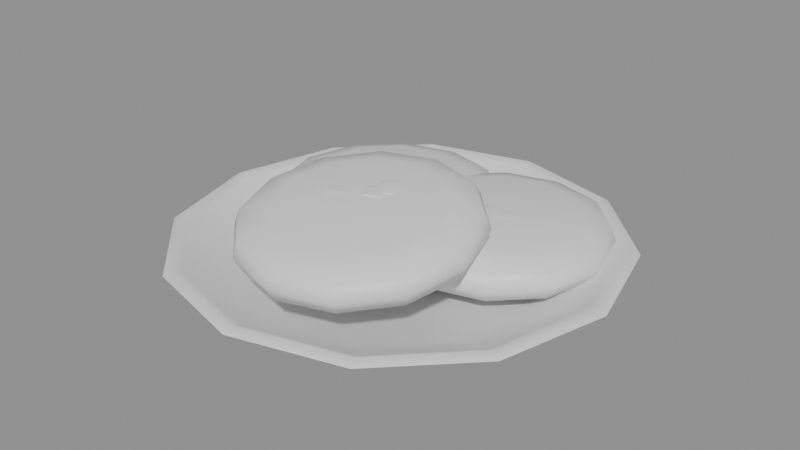 # Source: SM_D01.blend  (saved by Blender 5.2.44; exported with 4.5.12 LTS)
import bpy
from mathutils import Matrix  # noqa: F401  (used for matrix-valued properties, if any)

bpy.ops.wm.read_factory_settings(use_empty=True)
scene = bpy.context.scene
scene.name = 'Scene'

# ---- collections
col_sm_d01 = bpy.data.collections.new('SM_D01'); scene.collection.children.link(col_sm_d01)

# ---- materials (node trees are filled in below, after node groups)
mat_m_celadon = bpy.data.materials.new('M_Celadon')
mat_m_bread = bpy.data.materials.new('M_Bread')
mat_m_char = bpy.data.materials.new('M_Char')

# ---- material node trees
mat_m_celadon.use_nodes = True; mat_m_celadon.node_tree.nodes.clear()
_N = mat_m_celadon.node_tree.nodes; _L = mat_m_celadon.node_tree.links
n0 = _N.new('ShaderNodeBsdfPrincipled'); n0.name = 'Principled BSDF'; n0.location = (-200, 100)
n0.inputs[10].default_value = 0.005
n1 = _N.new('ShaderNodeOutputMaterial'); n1.name = 'Material Output'; n1.location = (200, 100)
_L.new(n0.outputs[0], n1.inputs[0])
n1.is_active_output = True
mat_m_bread.use_nodes = True; mat_m_bread.node_tree.nodes.clear()
_N = mat_m_bread.node_tree.nodes; _L = mat_m_bread.node_tree.links
n0 = _N.new('ShaderNodeBsdfPrincipled'); n0.name = 'Principled BSDF'; n0.location = (-200, 100)
n0.inputs[10].default_value = 0.005
n1 = _N.new('ShaderNodeOutputMaterial'); n1.name = 'Material Output'; n1.location = (200, 100)
_L.new(n0.outputs[0], n1.inputs[0])
n1.is_active_output = True
mat_m_char.use_nodes = True; mat_m_char.node_tree.nodes.clear()
_N = mat_m_char.node_tree.nodes; _L = mat_m_char.node_tree.links
n0 = _N.new('ShaderNodeBsdfPrincipled'); n0.name = 'Principled BSDF'; n0.location = (-200, 100)
n0.inputs[10].default_value = 0.005
n1 = _N.new('ShaderNodeOutputMaterial'); n1.name = 'Material Output'; n1.location = (200, 100)
_L.new(n0.outputs[0], n1.inputs[0])
n1.is_active_output = True

# ---- meshes
me_sm_d01 = bpy.data.meshes.new('SM_D01')
me_sm_d01.from_pydata([(0.0, 0.0, 0.0), (0.055, 0.0, 0.0), (0.04763, 0.0275, 0.0), (0.0275, 0.04763, 0.0), (3.368e-18, 0.055, 0.0), (-0.0275, 0.04763, 0.0), (-0.04763, 0.0275, 0.0), (-0.055, 6.736e-18, 0.0), (-0.04763, -0.0275, 0.0), (-0.0275, -0.04763, 0.0), (-1.01e-17, -0.055, 0.0), (0.0275, -0.04763, 0.0), (0.04763, -0.0275, 0.0), (0.06, 0.0, 0.004), (0.05196, 0.03, 0.004), (0.03, 0.05196, 0.004), (3.674e-18, 0.06, 0.004), (-0.03, 0.05196, 0.004), (-0.05196, 0.03, 0.004), (-0.06, 7.348e-18, 0.004), (-0.05196, -0.03, 0.004), (-0.03, -0.05196, 0.004), (-1.102e-17, -0.06, 0.004), (0.03, -0.05196, 0.004), (0.05196, -0.03, 0.004), (0.09, 0.0, 0.0176), (0.07794, 0.045, 0.0176), (0.045, 0.07794, 0.0176), (5.511e-18, 0.09, 0.0176), (-0.045, 0.07794, 0.0176), (-0.07794, 0.045, 0.0176), (-0.09, 1.102e-17, 0.0176), (-0.07794, -0.045, 0.0176), (-0.045, -0.07794, 0.0176), (-1.653e-17, -0.09, 0.0176), (0.045, -0.07794, 0.0176), (0.07794, -0.045, 0.0176), (0.1, 0.0, 0.022), (0.0866, 0.05, 0.022), (0.05, 0.0866, 0.022), (6.123e-18, 0.1, 0.022), (-0.05, 0.0866, 0.022), (-0.0866, 0.05, 0.022), (-0.1, 1.225e-17, 0.022), (-0.0866, -0.05, 0.022), (-0.05, -0.0866, 0.022), (-1.837e-17, -0.1, 0.022), (0.05, -0.0866, 0.022), (0.0866, -0.05, 0.022), (0.096, 0.0, 0.024), (0.08314, 0.048, 0.024), (0.048, 0.08314, 0.024), (5.878e-18, 0.096, 0.024), (-0.048, 0.08314, 0.024), (-0.08314, 0.048, 0.024), (-0.096, 1.176e-17, 0.024), (-0.08314, -0.048, 0.024), (-0.048, -0.08314, 0.024), (-1.763e-17, -0.096, 0.024), (0.048, -0.08314, 0.024), (0.08314, -0.048, 0.024), (0.092, 0.0, 0.022), (0.07967, 0.046, 0.022), (0.046, 0.07967, 0.022), (5.633e-18, 0.092, 0.022), (-0.046, 0.07967, 0.022), (-0.07967, 0.046, 0.022), (-0.092, 1.127e-17, 0.022), (-0.07967, -0.046, 0.022), (-0.046, -0.07967, 0.022), (-1.69e-17, -0.092, 0.022), (0.046, -0.07967, 0.022), (0.07967, -0.046, 0.022), (0.062, 0.0, 0.008), (0.05369, 0.031, 0.008), (0.031, 0.05369, 0.008), (3.796e-18, 0.062, 0.008), (-0.031, 0.05369, 0.008), (-0.05369, 0.031, 0.008), (-0.062, 7.593e-18, 0.008), (-0.05369, -0.031, 0.008), (-0.031, -0.05369, 0.008), (-1.139e-17, -0.062, 0.008), (0.031, -0.05369, 0.008), (0.05369, -0.031, 0.008), (0.0, 0.0, 0.008), (-0.028, 0.025, 0.012), (0.0084, 0.025, 0.012), (0.003523, 0.0432, 0.012), (-0.0098, 0.05652, 0.012), (-0.028, 0.0614, 0.012), (-0.0462, 0.05652, 0.012), (-0.05952, 0.0432, 0.012), (-0.0644, 0.025, 0.012), (-0.05952, 0.0068, 0.012), (-0.0462, -0.006523, 0.012), (-0.028, -0.0114, 0.012), (-0.0098, -0.006523, 0.012), (0.003523, 0.0068, 0.012), (0.0214, 0.025, 0.0156), (0.01478, 0.0497, 0.0156), (-0.0033, 0.06778, 0.0156), (-0.028, 0.0744, 0.0156), (-0.0527, 0.06778, 0.0156), (-0.07078, 0.0497, 0.0156), (-0.0774, 0.025, 0.0156), (-0.07078, 0.0003, 0.0156), (-0.0527, -0.01778, 0.0156), (-0.028, -0.0244, 0.0156), (-0.0033, -0.01778, 0.0156), (0.01478, 0.0003, 0.0156), (0.024, 0.025, 0.0219), (0.01703, 0.051, 0.0219), (-0.002, 0.07003, 0.0219), (-0.028, 0.077, 0.0219), (-0.054, 0.07003, 0.0219), (-0.07303, 0.051, 0.0219), (-0.08, 0.025, 0.0219), (-0.07303, -0.001, 0.0219), (-0.054, -0.02003, 0.0219), (-0.028, -0.027, 0.0219), (-0.002, -0.02003, 0.0219), (0.01703, -0.001, 0.0219), (0.0214, 0.025, 0.0282), (0.01478, 0.0497, 0.0282), (-0.0033, 0.06778, 0.0282), (-0.028, 0.0744, 0.0282), (-0.0527, 0.06778, 0.0282), (-0.07078, 0.0497, 0.0282), (-0.0774, 0.025, 0.0282), (-0.07078, 0.0003, 0.0282), (-0.0527, -0.01778, 0.0282), (-0.028, -0.0244, 0.0282), (-0.0033, -0.01778, 0.0282), (0.01478, 0.0003, 0.0282), (0.0084, 0.025, 0.03216), (0.003523, 0.0432, 0.03216), (-0.0098, 0.05652, 0.03216), (-0.028, 0.0614, 0.03216), (-0.0462, 0.05652, 0.03216), (-0.05952, 0.0432, 0.03216), (-0.0644, 0.025, 0.03216), (-0.05952, 0.0068, 0.03216), (-0.0462, -0.006523, 0.03216), (-0.028, -0.0114, 0.03216), (-0.0098, -0.006523, 0.03216), (0.003523, 0.0068, 0.03216), (-0.028, 0.025, 0.0336), (-0.009909, 0.04536, 0.03344), (-0.01563, 0.05044, 0.0293), (-0.009909, 0.04536, 0.02792), (-0.005629, 0.05373, 0.03206), (-0.005629, 0.05373, 0.0293), (-0.001539, 0.04545, 0.03206), (-0.001539, 0.04545, 0.0293), (-0.009016, 0.03703, 0.03206), (-0.009016, 0.03703, 0.0293), (-0.01773, 0.04012, 0.03206), (-0.01773, 0.04012, 0.0293), (-0.01563, 0.05044, 0.03206), (-0.02858, 0.04307, 0.03396), (-0.03536, 0.04286, 0.03028), (-0.02858, 0.04307, 0.02906), (-0.03093, 0.05107, 0.03273), (-0.03093, 0.05107, 0.03028), (-0.02325, 0.04823, 0.03273), (-0.02325, 0.04823, 0.03028), (-0.02293, 0.03826, 0.03273), (-0.02293, 0.03826, 0.03028), (-0.03042, 0.03494, 0.03273), (-0.03042, 0.03494, 0.03028), (-0.03536, 0.04286, 0.03273), (-0.0429, 0.004053, 0.03293), (-0.03817, 0.000689, 0.02979), (-0.0429, 0.004053, 0.02875), (-0.04544, -0.002608, 0.03189), (-0.04544, -0.002608, 0.02979), (-0.0492, 0.0033, 0.03189), (-0.0492, 0.0033, 0.02979), (-0.04426, 0.01025, 0.03189), (-0.04426, 0.01025, 0.02979), (-0.03744, 0.008634, 0.03189), (-0.03744, 0.008634, 0.02979), (-0.03817, 0.000689, 0.03189), (-0.001496, 0.02977, 0.03314), (-0.002691, 0.03641, 0.0295), (-0.001496, 0.02977, 0.02828), (0.006023, 0.03324, 0.03193), (0.006023, 0.03324, 0.0295), (0.004345, 0.02528, 0.03193), (0.004345, 0.02528, 0.0295), (-0.005405, 0.02353, 0.03193), (-0.005405, 0.02353, 0.0295), (-0.009753, 0.0304, 0.03193), (-0.009753, 0.0304, 0.0295), (-0.002691, 0.03641, 0.03193), (0.03, 0.028, 0.013), (0.065, 0.028, 0.013), (0.06031, 0.0455, 0.013), (0.0475, 0.05831, 0.013), (0.03, 0.063, 0.013), (0.0125, 0.05831, 0.013), (-0.0003109, 0.0455, 0.013), (-0.005, 0.028, 0.013), (-0.0003109, 0.0105, 0.013), (0.0125, -0.002311, 0.013), (0.03, -0.007, 0.013), (0.0475, -0.002311, 0.013), (0.06031, 0.0105, 0.013), (0.0775, 0.028, 0.0166), (0.07114, 0.05175, 0.0166), (0.05375, 0.06914, 0.0166), (0.03, 0.0755, 0.0166), (0.00625, 0.06914, 0.0166), (-0.01114, 0.05175, 0.0166), (-0.0175, 0.028, 0.0166), (-0.01114, 0.00425, 0.0166), (0.00625, -0.01314, 0.0166), (0.03, -0.0195, 0.0166), (0.05375, -0.01314, 0.0166), (0.07114, 0.00425, 0.0166), (0.08, 0.028, 0.0229), (0.0733, 0.053, 0.0229), (0.055, 0.0713, 0.0229), (0.03, 0.078, 0.0229), (0.005, 0.0713, 0.0229), (-0.0133, 0.053, 0.0229), (-0.02, 0.028, 0.0229), (-0.0133, 0.003, 0.0229), (0.005, -0.0153, 0.0229), (0.03, -0.022, 0.0229), (0.055, -0.0153, 0.0229), (0.0733, 0.003, 0.0229), (0.0775, 0.028, 0.0292), (0.07114, 0.05175, 0.0292), (0.05375, 0.06914, 0.0292), (0.03, 0.0755, 0.0292), (0.00625, 0.06914, 0.0292), (-0.01114, 0.05175, 0.0292), (-0.0175, 0.028, 0.0292), (-0.01114, 0.00425, 0.0292), (0.00625, -0.01314, 0.0292), (0.03, -0.0195, 0.0292), (0.05375, -0.01314, 0.0292), (0.07114, 0.00425, 0.0292), (0.065, 0.028, 0.03316), (0.06031, 0.0455, 0.03316), (0.0475, 0.05831, 0.03316), (0.03, 0.063, 0.03316), (0.0125, 0.05831, 0.03316), (-0.0003109, 0.0455, 0.03316), (-0.005, 0.028, 0.03316), (-0.0003109, 0.0105, 0.03316), (0.0125, -0.002311, 0.03316), (0.03, -0.007, 0.03316), (0.0475, -0.002311, 0.03316), (0.06031, 0.0105, 0.03316), (0.03, 0.028, 0.0346), (0.03039, 0.02296, 0.03555), (0.03715, 0.02348, 0.03188), (0.03039, 0.02296, 0.03066), (0.0331, 0.01509, 0.03433), (0.0331, 0.01509, 0.03188), (0.02531, 0.01758, 0.03433), (0.02531, 0.01758, 0.03188), (0.02454, 0.0275, 0.03433), (0.02454, 0.0275, 0.03188), (0.03186, 0.03116, 0.03433), (0.03186, 0.03116, 0.03188), (0.03715, 0.02348, 0.03433), (0.02809, 0.01745, 0.03586), (0.03613, 0.016, 0.03144), (0.02809, 0.01745, 0.02997), (0.02885, 0.007455, 0.03438), (0.02885, 0.007455, 0.03144), (0.02053, 0.01273, 0.03438), (0.02053, 0.01273, 0.03144), (0.02266, 0.02453, 0.03438), (0.02266, 0.02453, 0.03144), (0.0323, 0.02655, 0.03438), (0.0323, 0.02655, 0.03144), (0.03613, 0.016, 0.03438), (0.03469, 0.02465, 0.03511), (0.03795, 0.02922, 0.03208), (0.03469, 0.02465, 0.03106), (0.04113, 0.02219, 0.0341), (0.04113, 0.02219, 0.03208), (0.03542, 0.01856, 0.0341), (0.03542, 0.01856, 0.03208), (0.0287, 0.02335, 0.0341), (0.0287, 0.02335, 0.03208), (0.03027, 0.02994, 0.0341), (0.03027, 0.02994, 0.03208), (0.03795, 0.02922, 0.0341), (0.00248, 0.02067, 0.03379), (0.004178, 0.0143, 0.03022), (0.00248, 0.02067, 0.02903), (-0.004576, 0.01668, 0.0326), (-0.004576, 0.01668, 0.03022), (-0.003579, 0.02458, 0.0326), (-0.003579, 0.02458, 0.03022), (0.005792, 0.02708, 0.0326), (0.005792, 0.02708, 0.03022), (0.01059, 0.02072, 0.0326), (0.01059, 0.02072, 0.03022), (0.004178, 0.0143, 0.0326), (0.004, -0.028, 0.03), (0.0404, -0.028, 0.03), (0.03552, -0.009931, 0.03218), (0.0222, 0.003297, 0.03377), (0.004, 0.008138, 0.03436), (-0.0142, 0.003297, 0.03377), (-0.02752, -0.009931, 0.03218), (-0.0324, -0.028, 0.03), (-0.02752, -0.04607, 0.02782), (-0.0142, -0.0593, 0.02623), (0.004, -0.06414, 0.02564), (0.0222, -0.0593, 0.02623), (0.03552, -0.04607, 0.02782), (0.0534, -0.02843, 0.03357), (0.04678, -0.003909, 0.03653), (0.0287, 0.01404, 0.0387), (0.004, 0.02061, 0.03949), (-0.0207, 0.01404, 0.0387), (-0.03878, -0.003909, 0.03653), (-0.0454, -0.02843, 0.03357), (-0.03878, -0.05295, 0.03062), (-0.0207, -0.0709, 0.02845), (0.004, -0.07748, 0.02766), (0.0287, -0.0709, 0.02845), (0.04678, -0.05295, 0.03062), (0.056, -0.02919, 0.03983), (0.04903, -0.003372, 0.04294), (0.03, 0.01552, 0.04522), (0.004, 0.02244, 0.04605), (-0.022, 0.01552, 0.04522), (-0.04103, -0.003372, 0.04294), (-0.048, -0.02919, 0.03983), (-0.04103, -0.055, 0.03672), (-0.022, -0.07389, 0.03444), (0.004, -0.08081, 0.0336), (0.03, -0.07389, 0.03444), (0.04903, -0.055, 0.03672), (0.0534, -0.02994, 0.04608), (0.04678, -0.005417, 0.04904), (0.0287, 0.01253, 0.0512), (0.004, 0.01911, 0.052), (-0.0207, 0.01253, 0.0512), (-0.03878, -0.005417, 0.04904), (-0.0454, -0.02994, 0.04608), (-0.03878, -0.05446, 0.04313), (-0.0207, -0.07241, 0.04096), (0.004, -0.07898, 0.04017), (0.0287, -0.07241, 0.04096), (0.04678, -0.05446, 0.04313), (0.0404, -0.03041, 0.05002), (0.03552, -0.01234, 0.05219), (0.0222, 0.0008832, 0.05379), (0.004, 0.005725, 0.05437), (-0.0142, 0.0008832, 0.05379), (-0.02752, -0.01234, 0.05219), (-0.0324, -0.03041, 0.05002), (-0.02752, -0.04848, 0.04784), (-0.0142, -0.06171, 0.04624), (0.004, -0.06655, 0.04566), (0.0222, -0.06171, 0.04624), (0.03552, -0.04848, 0.04784), (0.004, -0.03059, 0.05144), (0.00737, -0.01464, 0.05342), (0.00187, -0.01347, 0.05038), (0.00737, -0.01464, 0.04936), (0.007063, -0.007744, 0.0524), (0.007063, -0.007744, 0.05038), (0.01268, -0.01155, 0.0524), (0.01268, -0.01155, 0.05038), (0.01096, -0.01963, 0.0524), (0.01096, -0.01963, 0.05038), (0.004278, -0.02082, 0.0524), (0.004278, -0.02082, 0.05038), (0.00187, -0.01347, 0.0524), (0.006934, -0.01414, 0.05392), (0.0001269, -0.01292, 0.05018), (0.006934, -0.01414, 0.04893), (0.006286, -0.005671, 0.05267), (0.006286, -0.005671, 0.05018), (0.01334, -0.01013, 0.05267), (0.01334, -0.01013, 0.05018), (0.01154, -0.02013, 0.05267), (0.01154, -0.02013, 0.05018), (0.003376, -0.02186, 0.05267), (0.003376, -0.02186, 0.05018), (0.0001269, -0.01292, 0.05267), (0.005188, -0.01932, 0.05332), (-0.0009258, -0.01867, 0.04999), (0.005188, -0.01932, 0.04888), (0.004074, -0.01185, 0.05221), (0.004074, -0.01185, 0.04999), (0.01061, -0.01536, 0.05221), (0.01061, -0.01536, 0.04999), (0.009656, -0.02434, 0.05221), (0.009656, -0.02434, 0.04999), (0.002524, -0.02639, 0.05221), (0.002524, -0.02639, 0.04999), (-0.0009258, -0.01867, 0.05221), (-0.008326, -0.0272, 0.0521), (-0.009733, -0.03262, 0.04907), (-0.008326, -0.0272, 0.04805), (-0.01521, -0.0272, 0.05109), (-0.01521, -0.0272, 0.04907), (-0.01117, -0.02178, 0.05109), (-0.01117, -0.02178, 0.04907), (-0.003204, -0.02385, 0.05109), (-0.003204, -0.02385, 0.04907), (-0.002314, -0.03055, 0.05109), (-0.002314, -0.03055, 0.04907), (-0.009733, -0.03262, 0.05109)], [], [(0, 2, 1), (0, 3, 2), (0, 4, 3), (0, 5, 4), (0, 6, 5), (0, 7, 6), (0, 8, 7), (0, 9, 8), (0, 10, 9), (0, 11, 10), (0, 12, 11), (0, 1, 12), (1, 2, 14, 13), (2, 3, 15, 14), (3, 4, 16, 15), (4, 5, 17, 16), (5, 6, 18, 17), (6, 7, 19, 18), (7, 8, 20, 19), (8, 9, 21, 20), (9, 10, 22, 21), (10, 11, 23, 22), (11, 12, 24, 23), (12, 1, 13, 24), (13, 14, 26, 25), (14, 15, 27, 26), (15, 16, 28, 27), (16, 17, 29, 28), (17, 18, 30, 29), (18, 19, 31, 30), (19, 20, 32, 31), (20, 21, 33, 32), (21, 22, 34, 33), (22, 23, 35, 34), (23, 24, 36, 35), (24, 13, 25, 36), (25, 26, 38, 37), (26, 27, 39, 38), (27, 28, 40, 39), (28, 29, 41, 40), (29, 30, 42, 41), (30, 31, 43, 42), (31, 32, 44, 43), (32, 33, 45, 44), (33, 34, 46, 45), (34, 35, 47, 46), (35, 36, 48, 47), (36, 25, 37, 48), (37, 38, 50, 49), (38, 39, 51, 50), (39, 40, 52, 51), (40, 41, 53, 52), (41, 42, 54, 53), (42, 43, 55, 54), (43, 44, 56, 55), (44, 45, 57, 56), (45, 46, 58, 57), (46, 47, 59, 58), (47, 48, 60, 59), (48, 37, 49, 60), (49, 50, 62, 61), (50, 51, 63, 62), (51, 52, 64, 63), (52, 53, 65, 64), (53, 54, 66, 65), (54, 55, 67, 66), (55, 56, 68, 67), (56, 57, 69, 68), (57, 58, 70, 69), (58, 59, 71, 70), (59, 60, 72, 71), (60, 49, 61, 72), (61, 62, 74, 73), (62, 63, 75, 74), (63, 64, 76, 75), (64, 65, 77, 76), (65, 66, 78, 77), (66, 67, 79, 78), (67, 68, 80, 79), (68, 69, 81, 80), (69, 70, 82, 81), (70, 71, 83, 82), (71, 72, 84, 83), (72, 61, 73, 84), (73, 74, 85), (74, 75, 85), (75, 76, 85), (76, 77, 85), (77, 78, 85), (78, 79, 85), (79, 80, 85), (80, 81, 85), (81, 82, 85), (82, 83, 85), (83, 84, 85), (84, 73, 85), (86, 88, 87), (86, 89, 88), (86, 90, 89), (86, 91, 90), (86, 92, 91), (86, 93, 92), (86, 94, 93), (86, 95, 94), (86, 96, 95), (86, 97, 96), (86, 98, 97), (86, 87, 98), (87, 88, 100, 99), (88, 89, 101, 100), (89, 90, 102, 101), (90, 91, 103, 102), (91, 92, 104, 103), (92, 93, 105, 104), (93, 94, 106, 105), (94, 95, 107, 106), (95, 96, 108, 107), (96, 97, 109, 108), (97, 98, 110, 109), (98, 87, 99, 110), (99, 100, 112, 111), (100, 101, 113, 112), (101, 102, 114, 113), (102, 103, 115, 114), (103, 104, 116, 115), (104, 105, 117, 116), (105, 106, 118, 117), (106, 107, 119, 118), (107, 108, 120, 119), (108, 109, 121, 120), (109, 110, 122, 121), (110, 99, 111, 122), (111, 112, 124, 123), (112, 113, 125, 124), (113, 114, 126, 125), (114, 115, 127, 126), (115, 116, 128, 127), (116, 117, 129, 128), (117, 118, 130, 129), (118, 119, 131, 130), (119, 120, 132, 131), (120, 121, 133, 132), (121, 122, 134, 133), (122, 111, 123, 134), (123, 124, 136, 135), (124, 125, 137, 136), (125, 126, 138, 137), (126, 127, 139, 138), (127, 128, 140, 139), (128, 129, 141, 140), (129, 130, 142, 141), (130, 131, 143, 142), (131, 132, 144, 143), (132, 133, 145, 144), (133, 134, 146, 145), (134, 123, 135, 146), (135, 136, 147), (136, 137, 147), (137, 138, 147), (138, 139, 147), (139, 140, 147), (140, 141, 147), (141, 142, 147), (142, 143, 147), (143, 144, 147), (144, 145, 147), (145, 146, 147), (146, 135, 147), (150, 149, 152), (149, 159, 151, 152), (159, 148, 151), (150, 152, 154), (152, 151, 153, 154), (151, 148, 153), (150, 154, 156), (154, 153, 155, 156), (153, 148, 155), (150, 156, 158), (156, 155, 157, 158), (155, 148, 157), (150, 158, 149), (158, 157, 159, 149), (157, 148, 159), (162, 161, 164), (161, 171, 163, 164), (171, 160, 163), (162, 164, 166), (164, 163, 165, 166), (163, 160, 165), (162, 166, 168), (166, 165, 167, 168), (165, 160, 167), (162, 168, 170), (168, 167, 169, 170), (167, 160, 169), (162, 170, 161), (170, 169, 171, 161), (169, 160, 171), (174, 173, 176), (173, 183, 175, 176), (183, 172, 175), (174, 176, 178), (176, 175, 177, 178), (175, 172, 177), (174, 178, 180), (178, 177, 179, 180), (177, 172, 179), (174, 180, 182), (180, 179, 181, 182), (179, 172, 181), (174, 182, 173), (182, 181, 183, 173), (181, 172, 183), (186, 185, 188), (185, 195, 187, 188), (195, 184, 187), (186, 188, 190), (188, 187, 189, 190), (187, 184, 189), (186, 190, 192), (190, 189, 191, 192), (189, 184, 191), (186, 192, 194), (192, 191, 193, 194), (191, 184, 193), (186, 194, 185), (194, 193, 195, 185), (193, 184, 195), (196, 198, 197), (196, 199, 198), (196, 200, 199), (196, 201, 200), (196, 202, 201), (196, 203, 202), (196, 204, 203), (196, 205, 204), (196, 206, 205), (196, 207, 206), (196, 208, 207), (196, 197, 208), (197, 198, 210, 209), (198, 199, 211, 210), (199, 200, 212, 211), (200, 201, 213, 212), (201, 202, 214, 213), (202, 203, 215, 214), (203, 204, 216, 215), (204, 205, 217, 216), (205, 206, 218, 217), (206, 207, 219, 218), (207, 208, 220, 219), (208, 197, 209, 220), (209, 210, 222, 221), (210, 211, 223, 222), (211, 212, 224, 223), (212, 213, 225, 224), (213, 214, 226, 225), (214, 215, 227, 226), (215, 216, 228, 227), (216, 217, 229, 228), (217, 218, 230, 229), (218, 219, 231, 230), (219, 220, 232, 231), (220, 209, 221, 232), (221, 222, 234, 233), (222, 223, 235, 234), (223, 224, 236, 235), (224, 225, 237, 236), (225, 226, 238, 237), (226, 227, 239, 238), (227, 228, 240, 239), (228, 229, 241, 240), (229, 230, 242, 241), (230, 231, 243, 242), (231, 232, 244, 243), (232, 221, 233, 244), (233, 234, 246, 245), (234, 235, 247, 246), (235, 236, 248, 247), (236, 237, 249, 248), (237, 238, 250, 249), (238, 239, 251, 250), (239, 240, 252, 251), (240, 241, 253, 252), (241, 242, 254, 253), (242, 243, 255, 254), (243, 244, 256, 255), (244, 233, 245, 256), (245, 246, 257), (246, 247, 257), (247, 248, 257), (248, 249, 257), (249, 250, 257), (250, 251, 257), (251, 252, 257), (252, 253, 257), (253, 254, 257), (254, 255, 257), (255, 256, 257), (256, 245, 257), (260, 259, 262), (259, 269, 261, 262), (269, 258, 261), (260, 262, 264), (262, 261, 263, 264), (261, 258, 263), (260, 264, 266), (264, 263, 265, 266), (263, 258, 265), (260, 266, 268), (266, 265, 267, 268), (265, 258, 267), (260, 268, 259), (268, 267, 269, 259), (267, 258, 269), (272, 271, 274), (271, 281, 273, 274), (281, 270, 273), (272, 274, 276), (274, 273, 275, 276), (273, 270, 275), (272, 276, 278), (276, 275, 277, 278), (275, 270, 277), (272, 278, 280), (278, 277, 279, 280), (277, 270, 279), (272, 280, 271), (280, 279, 281, 271), (279, 270, 281), (284, 283, 286), (283, 293, 285, 286), (293, 282, 285), (284, 286, 288), (286, 285, 287, 288), (285, 282, 287), (284, 288, 290), (288, 287, 289, 290), (287, 282, 289), (284, 290, 292), (290, 289, 291, 292), (289, 282, 291), (284, 292, 283), (292, 291, 293, 283), (291, 282, 293), (296, 295, 298), (295, 305, 297, 298), (305, 294, 297), (296, 298, 300), (298, 297, 299, 300), (297, 294, 299), (296, 300, 302), (300, 299, 301, 302), (299, 294, 301), (296, 302, 304), (302, 301, 303, 304), (301, 294, 303), (296, 304, 295), (304, 303, 305, 295), (303, 294, 305), (306, 308, 307), (306, 309, 308), (306, 310, 309), (306, 311, 310), (306, 312, 311), (306, 313, 312), (306, 314, 313), (306, 315, 314), (306, 316, 315), (306, 317, 316), (306, 318, 317), (306, 307, 318), (307, 308, 320, 319), (308, 309, 321, 320), (309, 310, 322, 321), (310, 311, 323, 322), (311, 312, 324, 323), (312, 313, 325, 324), (313, 314, 326, 325), (314, 315, 327, 326), (315, 316, 328, 327), (316, 317, 329, 328), (317, 318, 330, 329), (318, 307, 319, 330), (319, 320, 332, 331), (320, 321, 333, 332), (321, 322, 334, 333), (322, 323, 335, 334), (323, 324, 336, 335), (324, 325, 337, 336), (325, 326, 338, 337), (326, 327, 339, 338), (327, 328, 340, 339), (328, 329, 341, 340), (329, 330, 342, 341), (330, 319, 331, 342), (331, 332, 344, 343), (332, 333, 345, 344), (333, 334, 346, 345), (334, 335, 347, 346), (335, 336, 348, 347), (336, 337, 349, 348), (337, 338, 350, 349), (338, 339, 351, 350), (339, 340, 352, 351), (340, 341, 353, 352), (341, 342, 354, 353), (342, 331, 343, 354), (343, 344, 356, 355), (344, 345, 357, 356), (345, 346, 358, 357), (346, 347, 359, 358), (347, 348, 360, 359), (348, 349, 361, 360), (349, 350, 362, 361), (350, 351, 363, 362), (351, 352, 364, 363), (352, 353, 365, 364), (353, 354, 366, 365), (354, 343, 355, 366), (355, 356, 367), (356, 357, 367), (357, 358, 367), (358, 359, 367), (359, 360, 367), (360, 361, 367), (361, 362, 367), (362, 363, 367), (363, 364, 367), (364, 365, 367), (365, 366, 367), (366, 355, 367), (370, 369, 372), (369, 379, 371, 372), (379, 368, 371), (370, 372, 374), (372, 371, 373, 374), (371, 368, 373), (370, 374, 376), (374, 373, 375, 376), (373, 368, 375), (370, 376, 378), (376, 375, 377, 378), (375, 368, 377), (370, 378, 369), (378, 377, 379, 369), (377, 368, 379), (382, 381, 384), (381, 391, 383, 384), (391, 380, 383), (382, 384, 386), (384, 383, 385, 386), (383, 380, 385), (382, 386, 388), (386, 385, 387, 388), (385, 380, 387), (382, 388, 390), (388, 387, 389, 390), (387, 380, 389), (382, 390, 381), (390, 389, 391, 381), (389, 380, 391), (394, 393, 396), (393, 403, 395, 396), (403, 392, 395), (394, 396, 398), (396, 395, 397, 398), (395, 392, 397), (394, 398, 400), (398, 397, 399, 400), (397, 392, 399), (394, 400, 402), (400, 399, 401, 402), (399, 392, 401), (394, 402, 393), (402, 401, 403, 393), (401, 392, 403), (406, 405, 408), (405, 415, 407, 408), (415, 404, 407), (406, 408, 410), (408, 407, 409, 410), (407, 404, 409), (406, 410, 412), (410, 409, 411, 412), (409, 404, 411), (406, 412, 414), (412, 411, 413, 414), (411, 404, 413), (406, 414, 405), (414, 413, 415, 405), (413, 404, 415)])
me_sm_d01.polygons.foreach_set('use_smooth', [True] * 492)
me_sm_d01.polygons.foreach_set('material_index', [0, 0, 0, 0, 0, 0, 0, 0, 0, 0, 0, 0, 0, 0, 0, 0, 0, 0, 0, 0, 0, 0, 0, 0, 0, 0, 0, 0, 0, 0, 0, 0, 0, 0, 0, 0, 0, 0, 0, 0, 0, 0, 0, 0, 0, 0, 0, 0, 0, 0, 0, 0, 0, 0, 0, 0, 0, 0, 0, 0, 0, 0, 0, 0, 0, 0, 0, 0, 0, 0, 0, 0, 0, 0, 0, 0, 0, 0, 0, 0, 0, 0, 0, 0, 0, 0, 0, 0, 0, 0, 0, 0, 0, 0, 0, 0, 1, 1, 1, 1, 1, 1, 1, 1, 1, 1, 1, 1, 1, 1, 1, 1, 1, 1, 1, 1, 1, 1, 1, 1, 1, 1, 1, 1, 1, 1, 1, 1, 1, 1, 1, 1, 1, 1, 1, 1, 1, 1, 1, 1, 1, 1, 1, 1, 1, 1, 1, 1, 1, 1, 1, 1, 1, 1, 1, 1, 1, 1, 1, 1, 1, 1, 1, 1, 1, 1, 1, 1, 2, 2, 2, 2, 2, 2, 2, 2, 2, 2, 2, 2, 2, 2, 2, 2, 2, 2, 2, 2, 2, 2, 2, 2, 2, 2, 2, 2, 2, 2, 2, 2, 2, 2, 2, 2, 2, 2, 2, 2, 2, 2, 2, 2, 2, 2, 2, 2, 2, 2, 2, 2, 2, 2, 2, 2, 2, 2, 2, 2, 1, 1, 1, 1, 1, 1, 1, 1, 1, 1, 1, 1, 1, 1, 1, 1, 1, 1, 1, 1, 1, 1, 1, 1, 1, 1, 1, 1, 1, 1, 1, 1, 1, 1, 1, 1, 1, 1, 1, 1, 1, 1, 1, 1, 1, 1, 1, 1, 1, 1, 1, 1, 1, 1, 1, 1, 1, 1, 1, 1, 1, 1, 1, 1, 1, 1, 1, 1, 1, 1, 1, 1, 2, 2, 2, 2, 2, 2, 2, 2, 2, 2, 2, 2, 2, 2, 2, 2, 2, 2, 2, 2, 2, 2, 2, 2, 2, 2, 2, 2, 2, 2, 2, 2, 2, 2, 2, 2, 2, 2, 2, 2, 2, 2, 2, 2, 2, 2, 2, 2, 2, 2, 2, 2, 2, 2, 2, 2, 2, 2, 2, 2, 1, 1, 1, 1, 1, 1, 1, 1, 1, 1, 1, 1, 1, 1, 1, 1, 1, 1, 1, 1, 1, 1, 1, 1, 1, 1, 1, 1, 1, 1, 1, 1, 1, 1, 1, 1, 1, 1, 1, 1, 1, 1, 1, 1, 1, 1, 1, 1, 1, 1, 1, 1, 1, 1, 1, 1, 1, 1, 1, 1, 1, 1, 1, 1, 1, 1, 1, 1, 1, 1, 1, 1, 2, 2, 2, 2, 2, 2, 2, 2, 2, 2, 2, 2, 2, 2, 2, 2, 2, 2, 2, 2, 2, 2, 2, 2, 2, 2, 2, 2, 2, 2, 2, 2, 2, 2, 2, 2, 2, 2, 2, 2, 2, 2, 2, 2, 2, 2, 2, 2, 2, 2, 2, 2, 2, 2, 2, 2, 2, 2, 2, 2])
_k = set([(37, 38), (37, 48), (38, 39), (39, 40), (40, 41), (41, 42), (42, 43), (43, 44), (44, 45), (45, 46), (46, 47), (47, 48), (149, 152), (149, 158), (151, 152), (151, 153), (151, 159), (152, 154), (153, 155), (154, 156), (155, 157), (156, 158), (157, 158), (157, 159), (161, 164), (161, 170), (163, 164), (163, 165), (163, 171), (164, 166), (165, 167), (166, 168), (167, 169), (168, 170), (169, 170), (169, 171), (173, 176), (173, 182), (175, 176), (175, 177), (175, 183), (176, 178), (177, 179), (178, 180), (179, 181), (180, 182), (181, 182), (181, 183), (185, 188), (185, 194), (187, 188), (187, 189), (187, 195), (188, 190), (189, 191), (190, 192), (191, 193), (192, 194), (193, 194), (193, 195), (259, 262), (259, 268), (261, 262), (261, 263), (261, 269), (262, 264), (263, 265), (264, 266), (265, 267), (266, 268), (267, 268), (267, 269), (271, 274), (271, 280), (273, 274), (273, 275), (273, 281), (274, 276), (275, 277), (276, 278), (277, 279), (278, 280), (279, 280), (279, 281), (283, 286), (283, 292), (285, 286), (285, 287), (285, 293), (286, 288), (287, 289), (288, 290), (289, 291), (290, 292), (291, 292), (291, 293), (295, 298), (295, 304), (297, 298), (297, 299), (297, 305), (298, 300), (299, 301), (300, 302), (301, 303), (302, 304), (303, 304), (303, 305), (369, 372), (369, 378), (371, 372), (371, 373), (371, 379), (372, 374), (373, 375), (374, 376), (375, 377), (376, 378), (377, 378), (377, 379), (381, 384), (381, 390), (383, 384), (383, 385), (383, 391), (384, 386), (385, 387), (386, 388), (387, 389), (388, 390), (389, 390), (389, 391), (393, 396), (393, 402), (395, 396), (395, 397), (395, 403), (396, 398), (397, 399), (398, 400), (399, 401), (400, 402), (401, 402), (401, 403), (405, 408), (405, 414), (407, 408), (407, 409), (407, 415), (408, 410), (409, 411), (410, 412), (411, 413), (412, 414), (413, 414), (413, 415)])
me_sm_d01.attributes.new('sharp_edge', 'BOOLEAN', 'EDGE').data.foreach_set('value', [ (min(e.vertices), max(e.vertices)) in _k for e in me_sm_d01.edges])
me_sm_d01.materials.append(mat_m_celadon)
me_sm_d01.materials.append(mat_m_bread)
me_sm_d01.materials.append(mat_m_char)
me_sm_d01.update()

# ---- objects
ob_sm_d01 = bpy.data.objects.new('SM_D01', me_sm_d01)

# ---- transforms, parenting, visibility, modifiers, constraints
ob_sm_d01.location = (0.0, 0.0, 0.0)
_m = ob_sm_d01.modifiers.new('WeightedNormal', 'WEIGHTED_NORMAL')
_m.keep_sharp = True

# ---- collection membership
col_sm_d01.objects.link(ob_sm_d01)

# ---- scene / render settings (as saved in the file)
scene.frame_start = 1; scene.frame_end = 250; scene.frame_set(1)
scene.render.engine = 'BLENDER_EEVEE_NEXT'
scene.render.bake_bias = 0.0
scene.render.bake_samples = 0
scene.render.compositor_device = 'GPU'
scene.eevee.use_volume_custom_range = False
scene.eevee.fast_gi_thickness_near = 0.1
scene.eevee.fast_gi_thickness_far = 0.0
scene.eevee.ray_tracing_options.screen_trace_thickness = 0.1
bpy.context.view_layer.update()

# ---- added for rendering (the .blend has no active camera and no usable light): camera, sun + grey world if the file has none
cam_auto = bpy.data.cameras.new('AutoCamera')
cam_auto.lens = 50.0
cam_auto.sensor_width = 36.0
cam_auto.clip_end = 1000.0
ob_auto_camera = bpy.data.objects.new('AutoCamera', cam_auto)
scene.collection.objects.link(ob_auto_camera)
ob_auto_camera.location = (0.266485, -0.319782, 0.240374)
ob_auto_camera.rotation_euler = (1.09748, -7.21219e-08, 0.694738)
scene.camera = ob_auto_camera
light_auto_sun = bpy.data.lights.new('AutoSun', 'SUN')
light_auto_sun.energy = 3.0
light_auto_sun.angle = 0.0523599
ob_auto_sun = bpy.data.objects.new('AutoSun', light_auto_sun)
scene.collection.objects.link(ob_auto_sun)
ob_auto_sun.rotation_euler = (0.872665, 0.174533, 0.523599)
if scene.world is None:
    world_auto = bpy.data.worlds.new('AutoWorld')
    world_auto.color = (0.3, 0.3, 0.3)
    scene.world = world_auto
bpy.context.view_layer.update()
